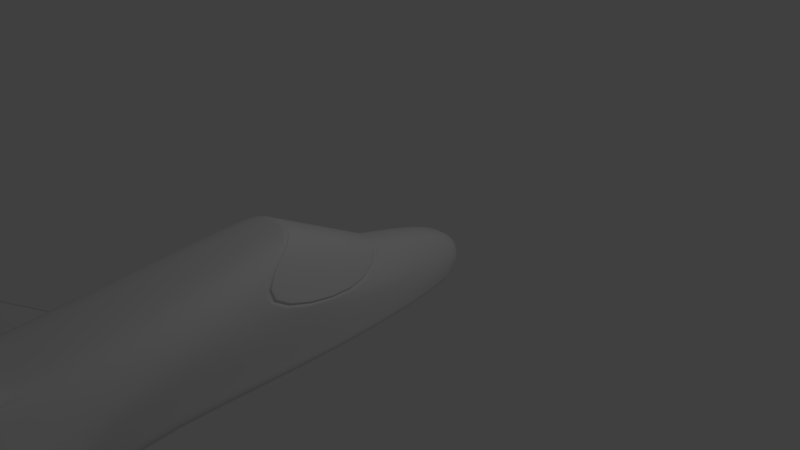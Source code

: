 # Source: STINGERsHIP.blend  (saved by Blender 2.78.0; exported with 4.5.12 LTS)
import bpy
from mathutils import Matrix  # noqa: F401  (used for matrix-valued properties, if any)

bpy.ops.wm.read_factory_settings(use_empty=True)
scene = bpy.context.scene
scene.name = 'Scene'

# ---- collections
col_collection_1 = bpy.data.collections.new('Collection 1'); scene.collection.children.link(col_collection_1)

# ---- materials (node trees are filled in below, after node groups)
mat_material = bpy.data.materials.new('Material')
mat_material.alpha_threshold = 0.0
mat_material.use_transparent_shadow = False
mat_material.roughness = 0.5
mat_material.line_color = (0.0, 0.0, 0.0, 1.0)

# ---- material node trees

# ---- world
world_world = bpy.data.worlds.new('World'); scene.world = world_world
world_world.color = (0.05088, 0.05088, 0.05088)
world_world.use_sun_shadow = False
world_world.sun_shadow_jitter_overblur = 0.0
world_world.cycles.sampling_method = 'MANUAL'

# ---- cameras
cam_camera = bpy.data.cameras.new('Camera')
cam_camera.clip_end = 100.0
cam_camera.lens = 35.0
cam_camera.sensor_width = 32.0
cam_camera.sensor_height = 18.0
cam_camera.ortho_scale = 7.314
cam_camera.dof.focus_distance = 0.0
cam_camera.dof.aperture_fstop = 128.0

# ---- lights
light_lamp = bpy.data.lights.new('Lamp', 'POINT')
light_lamp.transmission_factor = 0.0
light_lamp.cutoff_distance = 30.0
light_lamp.energy = 100.0
light_lamp.shadow_buffer_clip_start = 1.001
light_lamp.shadow_soft_size = 0.1
light_lamp.shadow_maximum_resolution = 0.006
light_lamp.use_absolute_resolution = True

# ---- meshes
me_cube = bpy.data.meshes.new('Cube')
me_cube.from_pydata([(0.4404, 1.476, -0.6415), (0.3898, -7.443, -0.7777), (0.17, 1.109, 0.02106), (0.3898, -7.733, -0.4348), (0.0, 1.476, -0.6415), (0.0, -7.443, -0.7777), (0.0, 1.109, 0.02106), (0.0, -7.733, -0.4348), (1.0, -6.476, -1.0), (0.3698, -6.476, 0.1029), (0.0, -6.476, 0.1029), (2.707e-08, -6.476, -1.0), (0.0, -3.581, -0.5703), (0.7833, -3.581, -0.5703), (0.0, -0.06825, 0.2879), (5.041e-09, -0.02419, 0.266), (0.4404, 1.428, -0.5559), (0.3898, -7.494, -0.7174), (0.0, 1.428, -0.5559), (0.0, -7.494, -0.7174), (1.0, -6.476, -0.7415), (0.7833, -3.581, -0.3118), (0.4404, 1.584, -0.3929), (0.3898, -7.531, -0.6743), (0.0, 1.394, -0.4946), (0.0, -7.531, -0.6743), (1.0, -6.476, -0.1854), (0.7833, -3.581, -0.1269), (0.8764, -4.825, -1.0), (0.6414, -4.825, 0.486), (0.0, -4.825, 0.486), (0.0, -4.825, -1.0), (0.8764, -4.497, -0.7415), (0.8764, -4.497, -0.1854), (5.181, -2.084, -3.222), (5.181, -2.084, -3.407), (5.058, -0.4335, -3.407), (5.058, -0.4335, -3.222), (0.0, -0.9925, -0.8131), (0.5896, -0.9925, -0.8131), (0.449, -1.383, 0.9411), (0.4555, -1.432, 0.9484), (0.5896, -0.9925, -0.6454), (0.5896, -0.9925, -0.5254), (0.328, 1.498, -0.2368), (0.3898, -7.632, -0.5545), (0.0, 1.498, -0.2368), (0.0, -7.632, -0.5545), (1.0, -6.476, -0.04347), (0.0, -1.432, 0.9484), (0.8764, -4.825, -0.04337), (0.0, -1.383, 0.9411), (4.971, -2.224, -3.222), (4.848, -0.5734, -3.222), (4.848, -0.5734, -3.407), (4.971, -2.224, -3.407), (2.406, -2.592, -0.5566), (2.406, -2.592, -0.7415), (2.53, -6.438, -0.5567), (2.53, -6.438, -0.7415), (0.4555, -1.432, 0.9484), (0.449, -1.383, 0.9411), (0.0, -1.432, 0.9484), (0.0, -1.383, 0.9411), (0.2616, -0.06825, 0.2879), (0.2566, -0.02419, 0.266), (0.0, -0.06825, 0.2879), (5.041e-09, -0.02419, 0.266), (0.7716, -2.435, 0.4194), (0.7844, -2.52, 0.4074), (0.5795, -0.5271, -0.1018), (0.5887, -0.5026, -0.1399), (0.2616, -0.06825, 0.2879), (0.2566, -0.02419, 0.266), (0.7844, -2.52, 0.4074), (0.7716, -2.435, 0.4194), (0.5795, -0.5271, -0.1018), (0.5887, -0.5026, -0.1399), (0.5515, -0.5271, -0.1018), (0.7437, -2.435, 0.4194), (0.4211, -1.383, 0.9411), (0.5608, -0.5026, -0.1399), (0.2286, -0.02419, 0.266), (0.0, -0.02419, 0.266), (0.0, -0.06825, 0.2879), (0.7564, -2.52, 0.4074), (0.4276, -1.432, 0.9484), (0.2336, -0.06825, 0.2879), (0.0, -1.432, 0.9484), (0.0, -1.383, 0.9411), (0.0, -4.203, -0.7852), (0.8299, -4.203, -0.7852), (0.8299, -4.203, -0.5267), (0.8299, -4.203, -0.1561), (0.666, -3.129, 0.7101), (0.0, -3.129, 0.7101), (0.8304, -3.672, 0.182), (0.6414, -5.01, 0.9877), (0.3698, -6.441, 0.2529), (0.0, -5.01, 0.9877), (0.0, -6.441, 0.2529), (0.0, -4.862, 0.6011), (0.5096, -4.862, 0.6011), (0.0, -4.973, 0.8726), (0.5096, -4.973, 0.8726), (0.0, -4.949, 0.5731), (0.5096, -4.949, 0.5731), (0.0, -5.059, 0.8446), (0.5096, -5.059, 0.8446), (3.372, -2.198, -1.617), (3.411, -2.166, -1.66), (3.502, -4.342, -1.659), (3.463, -4.408, -1.618), (3.473, -4.811, -1.586), (3.525, -4.721, -1.643), (3.473, -4.811, -1.771), (3.525, -4.721, -1.827), (3.402, -1.769, -1.643), (3.349, -1.813, -1.585), (3.402, -1.769, -1.828), (3.349, -1.813, -1.77), (3.411, -2.166, -1.796), (3.372, -2.198, -1.754), (3.463, -4.408, -1.754), (3.502, -4.342, -1.796), (0.6189, -4.831, 0.5056), (0.6189, -5.003, 0.968), (0.0, -5.003, 0.968), (0.0, -4.831, 0.5056), (5.651, -5.271, -0.5588), (5.56, -4.693, -0.5699), (5.522, -4.701, -0.5272), (5.613, -5.288, -0.5167), (5.392, -4.626, -0.6849), (5.431, -4.619, -0.7283), (5.521, -5.263, -0.6348), (5.483, -5.281, -0.5908), (1.641, -3.544, -0.371), (1.641, -3.544, -0.7415), (1.765, -6.457, -0.371), (1.765, -6.457, -0.7415), (0.9976, -4.346, -0.2882), (0.9976, -4.346, -0.6681), (1.52, -3.695, -0.415), (1.52, -3.695, -0.6681), (0.9976, -4.738, -0.2882), (0.9976, -4.738, -0.6681), (1.52, -4.088, -0.415), (1.52, -4.088, -0.6681), (0.9976, -4.738, -0.2882), (0.9976, -4.738, -0.6681), (1.52, -4.088, -0.415), (1.52, -4.088, -0.6681)], [], [(48, 9, 3, 45), (16, 0, 4, 18), (45, 3, 7, 47), (9, 10, 7, 3), (8, 1, 5, 11), (28, 8, 11, 31), (10, 9, 98, 100), (50, 29, 9, 48), (2, 6, 67, 65), (94, 95, 30, 29), (39, 13, 12, 38), (39, 42, 21, 13), (28, 32, 20, 8), (1, 17, 19, 5), (22, 16, 18, 24), (8, 20, 17, 1), (44, 22, 24, 46), (42, 43, 27, 21), (53, 52, 34, 37), (17, 23, 25, 19), (20, 26, 23, 17), (92, 93, 33, 32), (91, 92, 32, 28), (70, 64, 61, 68), (96, 94, 29, 50), (91, 28, 31, 90), (36, 37, 34, 35), (54, 53, 37, 36), (52, 55, 35, 34), (55, 54, 36, 35), (16, 22, 43, 42), (0, 16, 42, 39), (0, 39, 38, 4), (44, 2, 65, 71), (43, 71, 69, 27), (40, 51, 89, 80), (22, 44, 71, 43), (2, 44, 46, 6), (93, 96, 50, 33), (33, 50, 48, 26), (23, 45, 47, 25), (26, 48, 45, 23), (119, 117, 53, 54), (59, 57, 120, 115), (57, 56, 118, 120), (58, 59, 115, 113), (137, 139, 58, 56), (138, 137, 56, 57), (139, 140, 59, 58), (140, 138, 57, 59), (66, 64, 72, 14), (69, 71, 77, 74), (60, 69, 74, 41), (62, 60, 41, 49), (64, 70, 76, 72), (64, 66, 63, 61), (75, 40, 80, 79), (72, 76, 78, 87), (73, 15, 83, 82), (41, 74, 85, 86), (71, 65, 73, 77), (61, 63, 51, 40), (68, 61, 40, 75), (65, 67, 15, 73), (70, 68, 75, 76), (88, 86, 80, 89), (84, 87, 82, 83), (86, 85, 79, 80), (87, 78, 81, 82), (78, 79, 85, 81), (14, 72, 87, 84), (49, 41, 86, 88), (74, 77, 81, 85), (77, 73, 82, 81), (76, 75, 79, 78), (27, 69, 96, 93), (13, 91, 90, 12), (69, 60, 94, 96), (13, 21, 92, 91), (21, 27, 93, 92), (60, 62, 95, 94), (97, 99, 100, 98), (9, 29, 97, 98), (126, 125, 102, 104), (104, 102, 106, 108), (127, 126, 104, 103), (125, 128, 101, 102), (106, 105, 107, 108), (102, 101, 105, 106), (103, 104, 108, 107), (114, 116, 55, 52), (134, 133, 131, 130), (56, 58, 113, 118), (116, 119, 54, 55), (114, 117, 110, 111), (118, 113, 112, 109), (113, 115, 123, 112), (115, 120, 122, 123), (117, 114, 52, 53), (110, 121, 122, 109), (124, 111, 112, 123), (121, 124, 123, 122), (119, 116, 124, 121), (116, 114, 111, 124), (120, 118, 109, 122), (117, 119, 121, 110), (29, 30, 128, 125), (99, 97, 126, 127), (97, 29, 125, 126), (129, 130, 131, 132), (135, 134, 130, 129), (136, 135, 129, 132), (133, 136, 132, 131), (109, 112, 136, 133), (112, 111, 135, 136), (111, 110, 134, 135), (110, 109, 133, 134), (20, 32, 138, 140), (26, 20, 140, 139), (33, 137, 143, 141), (33, 26, 139, 137), (143, 144, 148, 147), (32, 33, 141, 142), (138, 32, 142, 144), (137, 138, 144, 143), (148, 146, 150, 152), (141, 143, 147, 145), (144, 142, 146, 148), (142, 141, 145, 146), (150, 149, 151, 152), (146, 145, 149, 150), (147, 148, 152, 151), (145, 147, 151, 149)])
me_cube.polygons.foreach_set('use_smooth', [True] * 133)
me_cube.materials.append(mat_material)
me_cube.use_remesh_preserve_volume = False
me_cube.use_remesh_preserve_attributes = False
me_cube.use_mirror_vertex_groups = False
me_cube.update()

# ---- objects
ob_cube = bpy.data.objects.new('Cube', me_cube)
ob_lamp = bpy.data.objects.new('Lamp', light_lamp)
ob_camera = bpy.data.objects.new('Camera', cam_camera)

# ---- transforms, parenting, visibility, modifiers, constraints
ob_cube.location = (0.0, 0.0, 0.0)
ob_cube.lock_rotations_4d = False
ob_cube.empty_display_type = 'ARROWS'
ob_cube.lineart.crease_threshold = 0.0
_m = ob_cube.modifiers.new('Subsurf', 'SUBSURF')
_m.uv_smooth = 'PRESERVE_CORNERS'
_m.quality = 2
_m.levels = 2
_m.show_only_control_edges = False
_m = ob_cube.modifiers.new('Mirror', 'MIRROR')
_m.use_clip = True
ob_lamp.location = (4.076, 1.005, 5.904)
ob_lamp.rotation_euler = (0.6503, 0.05522, 1.866)
ob_lamp.lock_rotations_4d = False
ob_lamp.empty_display_type = 'ARROWS'
ob_lamp.color = (0.0, 0.0, 0.0, 0.0)
ob_lamp.lineart.crease_threshold = 0.0
ob_camera.location = (7.481, -6.508, 5.344)
ob_camera.rotation_euler = (1.109, 0.0, 0.8149)
ob_camera.lock_rotations_4d = False
ob_camera.empty_display_type = 'ARROWS'
ob_camera.color = (0.0, 0.0, 0.0, 0.0)
ob_camera.display_type = 'WIRE'
ob_camera.lineart.crease_threshold = 0.0

# ---- collection membership
col_collection_1.objects.link(ob_cube)
col_collection_1.objects.link(ob_lamp)
col_collection_1.objects.link(ob_camera)

# ---- scene / render settings (as saved in the file)
scene.camera = ob_camera
scene.frame_start = 1; scene.frame_end = 250; scene.frame_set(1)
scene.render.engine = 'BLENDER_EEVEE_NEXT'
scene.render.resolution_percentage = 50
scene.render.dither_intensity = 0.0
scene.cycles.use_denoising = False
scene.cycles.samples = 128
scene.cycles.sampling_pattern = 'TABULATED_SOBOL'
scene.cycles.light_sampling_threshold = 0.0
scene.cycles.use_adaptive_sampling = False
scene.cycles.use_light_tree = False
scene.cycles.blur_glossy = 0.0
scene.cycles.sample_clamp_indirect = 0.0
scene.view_settings.view_transform = 'Standard'
bpy.context.view_layer.update()
